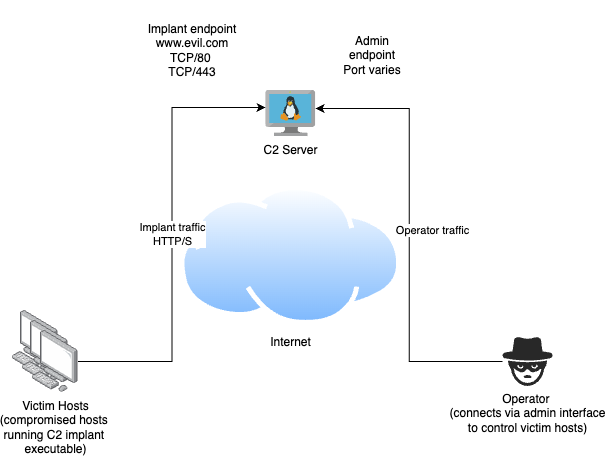

The diagram above was exported from draw.io. Its source (the exported page's mxGraphModel, read from the mxfile embedded in the PNG):
<mxGraphModel dx="1809" dy="1049" grid="1" gridSize="10" guides="1" tooltips="1" connect="1" arrows="1" fold="1" page="1" pageScale="1" pageWidth="827" pageHeight="1169" math="0" shadow="0">
  <root>
    <mxCell id="0" />
    <mxCell id="1" parent="0" />
    <mxCell id="82DZGMLgBxvfcIE3q2FH-1" value="Operator&amp;nbsp;&lt;div&gt;(connects via admin interface&lt;/div&gt;&lt;div&gt;to control victim hosts)&lt;/div&gt;" style="verticalLabelPosition=bottom;sketch=0;html=1;fillColor=#282828;strokeColor=none;verticalAlign=top;pointerEvents=1;align=center;shape=mxgraph.cisco_safe.security_icons.icon36;" parent="1" vertex="1">
      <mxGeometry x="610" y="666.4" width="50" height="49" as="geometry" />
    </mxCell>
    <mxCell id="82DZGMLgBxvfcIE3q2FH-2" value="Internet" style="image;aspect=fixed;perimeter=ellipsePerimeter;html=1;align=center;shadow=0;dashed=0;spacingTop=3;image=img/lib/active_directory/internet_cloud.svg;" parent="1" vertex="1">
      <mxGeometry x="287.15" y="515" width="222.23" height="140" as="geometry" />
    </mxCell>
    <mxCell id="82DZGMLgBxvfcIE3q2FH-3" value="" style="image;points=[];aspect=fixed;html=1;align=center;shadow=0;dashed=0;image=img/lib/allied_telesis/computer_and_terminals/Personal_Computer.svg;" parent="1" vertex="1">
      <mxGeometry x="120" y="640" width="45.6" height="61.800000000000004" as="geometry" />
    </mxCell>
    <mxCell id="82DZGMLgBxvfcIE3q2FH-4" value="C2 Server" style="image;sketch=0;aspect=fixed;html=1;points=[];align=center;fontSize=12;image=img/lib/mscae/VM_Linux.svg;" parent="1" vertex="1">
      <mxGeometry x="373.26" y="420" width="50" height="46" as="geometry" />
    </mxCell>
    <mxCell id="82DZGMLgBxvfcIE3q2FH-5" value="" style="image;points=[];aspect=fixed;html=1;align=center;shadow=0;dashed=0;image=img/lib/allied_telesis/computer_and_terminals/Personal_Computer.svg;" parent="1" vertex="1">
      <mxGeometry x="130" y="650" width="45.6" height="61.800000000000004" as="geometry" />
    </mxCell>
    <mxCell id="82DZGMLgBxvfcIE3q2FH-6" value="Victim Hosts&lt;div&gt;(compromised hosts&amp;nbsp;&lt;/div&gt;&lt;div&gt;running C2 implant&amp;nbsp;&lt;/div&gt;&lt;div&gt;executable)&lt;/div&gt;" style="image;points=[];aspect=fixed;html=1;align=center;shadow=0;dashed=0;image=img/lib/allied_telesis/computer_and_terminals/Personal_Computer.svg;" parent="1" vertex="1">
      <mxGeometry x="140" y="660" width="45.6" height="61.800000000000004" as="geometry" />
    </mxCell>
    <mxCell id="82DZGMLgBxvfcIE3q2FH-11" value="Operator traffic" style="edgeStyle=orthogonalEdgeStyle;rounded=0;orthogonalLoop=1;jettySize=auto;html=1;entryX=0.995;entryY=0.391;entryDx=0;entryDy=0;entryPerimeter=0;" parent="1" source="82DZGMLgBxvfcIE3q2FH-1" target="82DZGMLgBxvfcIE3q2FH-4" edge="1">
      <mxGeometry x="0.0193" y="-23" relative="1" as="geometry">
        <mxPoint as="offset" />
      </mxGeometry>
    </mxCell>
    <mxCell id="82DZGMLgBxvfcIE3q2FH-12" value="Implant traffic&lt;div&gt;HTTP/S&lt;/div&gt;" style="edgeStyle=orthogonalEdgeStyle;rounded=0;orthogonalLoop=1;jettySize=auto;html=1;entryX=-0.005;entryY=0.37;entryDx=0;entryDy=0;entryPerimeter=0;" parent="1" source="82DZGMLgBxvfcIE3q2FH-6" target="82DZGMLgBxvfcIE3q2FH-4" edge="1">
      <mxGeometry relative="1" as="geometry" />
    </mxCell>
    <mxCell id="82DZGMLgBxvfcIE3q2FH-14" value="Implant endpoint&lt;div&gt;www.evil.com&lt;br&gt;&lt;div&gt;TCP/80&amp;nbsp;&lt;/div&gt;&lt;div&gt;TCP/443&lt;/div&gt;&lt;/div&gt;" style="text;strokeColor=none;align=center;fillColor=none;html=1;verticalAlign=middle;whiteSpace=wrap;rounded=0;" parent="1" vertex="1">
      <mxGeometry x="240" y="330" width="120" height="100" as="geometry" />
    </mxCell>
    <mxCell id="82DZGMLgBxvfcIE3q2FH-17" value="Admin endpoint&lt;div&gt;Port varies&lt;/div&gt;" style="text;strokeColor=none;align=center;fillColor=none;html=1;verticalAlign=middle;whiteSpace=wrap;rounded=0;" parent="1" vertex="1">
      <mxGeometry x="440" y="350" width="80" height="70" as="geometry" />
    </mxCell>
  </root>
</mxGraphModel>